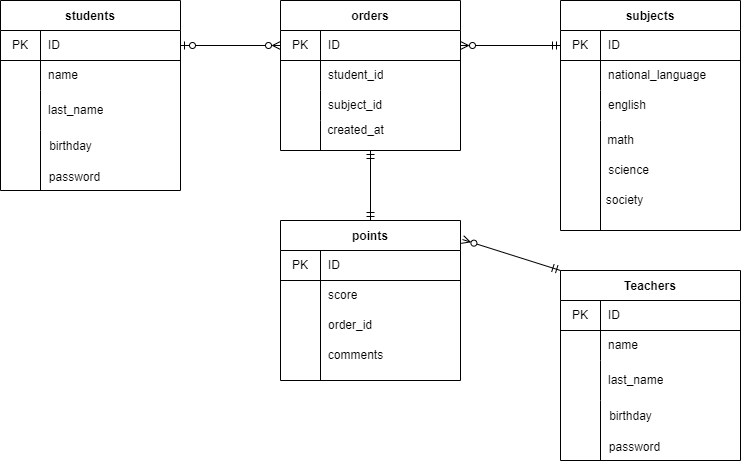

The diagram above was exported from draw.io. Its source (the exported page's mxGraphModel, read from the mxfile embedded in the PNG):
<mxGraphModel dx="860" dy="561" grid="1" gridSize="10" guides="1" tooltips="1" connect="1" arrows="1" fold="1" page="1" pageScale="1" pageWidth="827" pageHeight="1169" math="0" shadow="0">
  <root>
    <mxCell id="0" />
    <mxCell id="1" parent="0" />
    <mxCell id="3" value="students" style="shape=table;startSize=30;container=1;collapsible=0;childLayout=tableLayout;fixedRows=1;rowLines=0;fontStyle=1;align=center;pointerEvents=1;" vertex="1" parent="1">
      <mxGeometry y="10" width="180" height="190" as="geometry" />
    </mxCell>
    <mxCell id="4" value="" style="shape=partialRectangle;html=1;whiteSpace=wrap;collapsible=0;dropTarget=0;pointerEvents=1;fillColor=none;top=0;left=0;bottom=1;right=0;points=[[0,0.5],[1,0.5]];portConstraint=eastwest;" vertex="1" parent="3">
      <mxGeometry y="30" width="180" height="30" as="geometry" />
    </mxCell>
    <mxCell id="5" value="PK" style="shape=partialRectangle;html=1;whiteSpace=wrap;connectable=0;fillColor=none;top=0;left=0;bottom=0;right=0;overflow=hidden;pointerEvents=1;" vertex="1" parent="4">
      <mxGeometry width="40" height="30" as="geometry">
        <mxRectangle width="40" height="30" as="alternateBounds" />
      </mxGeometry>
    </mxCell>
    <mxCell id="6" value="ID" style="shape=partialRectangle;html=1;whiteSpace=wrap;connectable=0;fillColor=none;top=0;left=0;bottom=0;right=0;align=left;spacingLeft=6;overflow=hidden;pointerEvents=1;" vertex="1" parent="4">
      <mxGeometry x="40" width="140" height="30" as="geometry">
        <mxRectangle width="140" height="30" as="alternateBounds" />
      </mxGeometry>
    </mxCell>
    <mxCell id="7" value="" style="shape=partialRectangle;html=1;whiteSpace=wrap;collapsible=0;dropTarget=0;pointerEvents=1;fillColor=none;top=0;left=0;bottom=0;right=0;points=[[0,0.5],[1,0.5]];portConstraint=eastwest;" vertex="1" parent="3">
      <mxGeometry y="60" width="180" height="30" as="geometry" />
    </mxCell>
    <mxCell id="8" value="" style="shape=partialRectangle;html=1;whiteSpace=wrap;connectable=0;fillColor=none;top=0;left=0;bottom=0;right=0;overflow=hidden;pointerEvents=1;" vertex="1" parent="7">
      <mxGeometry width="40" height="30" as="geometry">
        <mxRectangle width="40" height="30" as="alternateBounds" />
      </mxGeometry>
    </mxCell>
    <mxCell id="9" value="name" style="shape=partialRectangle;html=1;whiteSpace=wrap;connectable=0;fillColor=none;top=0;left=0;bottom=0;right=0;align=left;spacingLeft=6;overflow=hidden;pointerEvents=1;" vertex="1" parent="7">
      <mxGeometry x="40" width="140" height="30" as="geometry">
        <mxRectangle width="140" height="30" as="alternateBounds" />
      </mxGeometry>
    </mxCell>
    <mxCell id="10" value="" style="shape=partialRectangle;html=1;whiteSpace=wrap;collapsible=0;dropTarget=0;pointerEvents=1;fillColor=none;top=0;left=0;bottom=0;right=0;points=[[0,0.5],[1,0.5]];portConstraint=eastwest;" vertex="1" parent="3">
      <mxGeometry y="90" width="180" height="40" as="geometry" />
    </mxCell>
    <mxCell id="11" value="" style="shape=partialRectangle;html=1;whiteSpace=wrap;connectable=0;fillColor=none;top=0;left=0;bottom=0;right=0;overflow=hidden;pointerEvents=1;" vertex="1" parent="10">
      <mxGeometry width="40" height="40" as="geometry">
        <mxRectangle width="40" height="40" as="alternateBounds" />
      </mxGeometry>
    </mxCell>
    <mxCell id="12" value="last_name" style="shape=partialRectangle;html=1;whiteSpace=wrap;connectable=0;fillColor=none;top=0;left=0;bottom=0;right=0;align=left;spacingLeft=6;overflow=hidden;pointerEvents=1;" vertex="1" parent="10">
      <mxGeometry x="40" width="140" height="40" as="geometry">
        <mxRectangle width="140" height="40" as="alternateBounds" />
      </mxGeometry>
    </mxCell>
    <mxCell id="13" value="" style="endArrow=none;html=1;" edge="1" parent="3">
      <mxGeometry width="50" height="50" relative="1" as="geometry">
        <mxPoint x="40" y="190" as="sourcePoint" />
        <mxPoint x="40" y="130" as="targetPoint" />
      </mxGeometry>
    </mxCell>
    <mxCell id="15" value="orders" style="shape=table;startSize=30;container=1;collapsible=0;childLayout=tableLayout;fixedRows=1;rowLines=0;fontStyle=1;align=center;pointerEvents=1;" vertex="1" parent="1">
      <mxGeometry x="280" y="10" width="180" height="150" as="geometry" />
    </mxCell>
    <mxCell id="16" value="" style="shape=partialRectangle;html=1;whiteSpace=wrap;collapsible=0;dropTarget=0;pointerEvents=1;fillColor=none;top=0;left=0;bottom=1;right=0;points=[[0,0.5],[1,0.5]];portConstraint=eastwest;" vertex="1" parent="15">
      <mxGeometry y="30" width="180" height="30" as="geometry" />
    </mxCell>
    <mxCell id="17" value="PK" style="shape=partialRectangle;html=1;whiteSpace=wrap;connectable=0;fillColor=none;top=0;left=0;bottom=0;right=0;overflow=hidden;pointerEvents=1;" vertex="1" parent="16">
      <mxGeometry width="40" height="30" as="geometry">
        <mxRectangle width="40" height="30" as="alternateBounds" />
      </mxGeometry>
    </mxCell>
    <mxCell id="18" value="ID" style="shape=partialRectangle;html=1;whiteSpace=wrap;connectable=0;fillColor=none;top=0;left=0;bottom=0;right=0;align=left;spacingLeft=6;overflow=hidden;pointerEvents=1;" vertex="1" parent="16">
      <mxGeometry x="40" width="140" height="30" as="geometry">
        <mxRectangle width="140" height="30" as="alternateBounds" />
      </mxGeometry>
    </mxCell>
    <mxCell id="19" value="" style="shape=partialRectangle;html=1;whiteSpace=wrap;collapsible=0;dropTarget=0;pointerEvents=1;fillColor=none;top=0;left=0;bottom=0;right=0;points=[[0,0.5],[1,0.5]];portConstraint=eastwest;" vertex="1" parent="15">
      <mxGeometry y="60" width="180" height="30" as="geometry" />
    </mxCell>
    <mxCell id="20" value="" style="shape=partialRectangle;html=1;whiteSpace=wrap;connectable=0;fillColor=none;top=0;left=0;bottom=0;right=0;overflow=hidden;pointerEvents=1;" vertex="1" parent="19">
      <mxGeometry width="40" height="30" as="geometry">
        <mxRectangle width="40" height="30" as="alternateBounds" />
      </mxGeometry>
    </mxCell>
    <mxCell id="21" value="student_id" style="shape=partialRectangle;html=1;whiteSpace=wrap;connectable=0;fillColor=none;top=0;left=0;bottom=0;right=0;align=left;spacingLeft=6;overflow=hidden;pointerEvents=1;" vertex="1" parent="19">
      <mxGeometry x="40" width="140" height="30" as="geometry">
        <mxRectangle width="140" height="30" as="alternateBounds" />
      </mxGeometry>
    </mxCell>
    <mxCell id="22" value="" style="shape=partialRectangle;html=1;whiteSpace=wrap;collapsible=0;dropTarget=0;pointerEvents=1;fillColor=none;top=0;left=0;bottom=0;right=0;points=[[0,0.5],[1,0.5]];portConstraint=eastwest;" vertex="1" parent="15">
      <mxGeometry y="90" width="180" height="30" as="geometry" />
    </mxCell>
    <mxCell id="23" value="" style="shape=partialRectangle;html=1;whiteSpace=wrap;connectable=0;fillColor=none;top=0;left=0;bottom=0;right=0;overflow=hidden;pointerEvents=1;" vertex="1" parent="22">
      <mxGeometry width="40" height="30" as="geometry">
        <mxRectangle width="40" height="30" as="alternateBounds" />
      </mxGeometry>
    </mxCell>
    <mxCell id="24" value="subject_id" style="shape=partialRectangle;html=1;whiteSpace=wrap;connectable=0;fillColor=none;top=0;left=0;bottom=0;right=0;align=left;spacingLeft=6;overflow=hidden;pointerEvents=1;" vertex="1" parent="22">
      <mxGeometry x="40" width="140" height="30" as="geometry">
        <mxRectangle width="140" height="30" as="alternateBounds" />
      </mxGeometry>
    </mxCell>
    <mxCell id="25" value="subjects" style="shape=table;startSize=30;container=1;collapsible=0;childLayout=tableLayout;fixedRows=1;rowLines=0;fontStyle=1;align=center;pointerEvents=1;" vertex="1" parent="1">
      <mxGeometry x="560" y="10" width="180" height="230" as="geometry" />
    </mxCell>
    <mxCell id="26" value="" style="shape=partialRectangle;html=1;whiteSpace=wrap;collapsible=0;dropTarget=0;pointerEvents=1;fillColor=none;top=0;left=0;bottom=1;right=0;points=[[0,0.5],[1,0.5]];portConstraint=eastwest;" vertex="1" parent="25">
      <mxGeometry y="30" width="180" height="30" as="geometry" />
    </mxCell>
    <mxCell id="27" value="PK" style="shape=partialRectangle;html=1;whiteSpace=wrap;connectable=0;fillColor=none;top=0;left=0;bottom=0;right=0;overflow=hidden;pointerEvents=1;" vertex="1" parent="26">
      <mxGeometry width="40" height="30" as="geometry">
        <mxRectangle width="40" height="30" as="alternateBounds" />
      </mxGeometry>
    </mxCell>
    <mxCell id="28" value="ID" style="shape=partialRectangle;html=1;whiteSpace=wrap;connectable=0;fillColor=none;top=0;left=0;bottom=0;right=0;align=left;spacingLeft=6;overflow=hidden;pointerEvents=1;" vertex="1" parent="26">
      <mxGeometry x="40" width="140" height="30" as="geometry">
        <mxRectangle width="140" height="30" as="alternateBounds" />
      </mxGeometry>
    </mxCell>
    <mxCell id="29" value="" style="shape=partialRectangle;html=1;whiteSpace=wrap;collapsible=0;dropTarget=0;pointerEvents=1;fillColor=none;top=0;left=0;bottom=0;right=0;points=[[0,0.5],[1,0.5]];portConstraint=eastwest;" vertex="1" parent="25">
      <mxGeometry y="60" width="180" height="30" as="geometry" />
    </mxCell>
    <mxCell id="30" value="" style="shape=partialRectangle;html=1;whiteSpace=wrap;connectable=0;fillColor=none;top=0;left=0;bottom=0;right=0;overflow=hidden;pointerEvents=1;" vertex="1" parent="29">
      <mxGeometry width="40" height="30" as="geometry">
        <mxRectangle width="40" height="30" as="alternateBounds" />
      </mxGeometry>
    </mxCell>
    <mxCell id="31" value="national_language" style="shape=partialRectangle;html=1;whiteSpace=wrap;connectable=0;fillColor=none;top=0;left=0;bottom=0;right=0;align=left;spacingLeft=6;overflow=hidden;pointerEvents=1;" vertex="1" parent="29">
      <mxGeometry x="40" width="140" height="30" as="geometry">
        <mxRectangle width="140" height="30" as="alternateBounds" />
      </mxGeometry>
    </mxCell>
    <mxCell id="32" value="" style="shape=partialRectangle;html=1;whiteSpace=wrap;collapsible=0;dropTarget=0;pointerEvents=1;fillColor=none;top=0;left=0;bottom=0;right=0;points=[[0,0.5],[1,0.5]];portConstraint=eastwest;" vertex="1" parent="25">
      <mxGeometry y="90" width="180" height="30" as="geometry" />
    </mxCell>
    <mxCell id="33" value="" style="shape=partialRectangle;html=1;whiteSpace=wrap;connectable=0;fillColor=none;top=0;left=0;bottom=0;right=0;overflow=hidden;pointerEvents=1;" vertex="1" parent="32">
      <mxGeometry width="40" height="30" as="geometry">
        <mxRectangle width="40" height="30" as="alternateBounds" />
      </mxGeometry>
    </mxCell>
    <mxCell id="34" value="english" style="shape=partialRectangle;html=1;whiteSpace=wrap;connectable=0;fillColor=none;top=0;left=0;bottom=0;right=0;align=left;spacingLeft=6;overflow=hidden;pointerEvents=1;" vertex="1" parent="32">
      <mxGeometry x="40" width="140" height="30" as="geometry">
        <mxRectangle width="140" height="30" as="alternateBounds" />
      </mxGeometry>
    </mxCell>
    <mxCell id="35" value="math" style="text;html=1;align=center;verticalAlign=middle;resizable=0;points=[];autosize=1;strokeColor=none;fillColor=none;" vertex="1" parent="1">
      <mxGeometry x="600" y="140" width="40" height="20" as="geometry" />
    </mxCell>
    <mxCell id="36" value="science" style="text;html=1;align=center;verticalAlign=middle;resizable=0;points=[];autosize=1;strokeColor=none;fillColor=none;" vertex="1" parent="1">
      <mxGeometry x="598" y="170" width="60" height="20" as="geometry" />
    </mxCell>
    <mxCell id="37" value="society" style="text;html=1;align=center;verticalAlign=middle;resizable=0;points=[];autosize=1;strokeColor=none;fillColor=none;" vertex="1" parent="1">
      <mxGeometry x="599" y="200" width="50" height="20" as="geometry" />
    </mxCell>
    <mxCell id="38" value="birthday" style="text;html=1;align=center;verticalAlign=middle;resizable=0;points=[];autosize=1;strokeColor=none;fillColor=none;" vertex="1" parent="1">
      <mxGeometry x="40" y="146" width="60" height="20" as="geometry" />
    </mxCell>
    <mxCell id="39" style="edgeStyle=none;html=1;exitX=0;exitY=0.5;exitDx=0;exitDy=0;entryX=1;entryY=0.5;entryDx=0;entryDy=0;startArrow=ERmandOne;startFill=0;endArrow=ERzeroToMany;endFill=0;" edge="1" parent="1" source="26" target="16">
      <mxGeometry relative="1" as="geometry" />
    </mxCell>
    <mxCell id="40" style="edgeStyle=none;html=1;exitX=1;exitY=0.5;exitDx=0;exitDy=0;entryX=0;entryY=0.5;entryDx=0;entryDy=0;startArrow=ERzeroToOne;startFill=0;endArrow=ERzeroToMany;endFill=0;" edge="1" parent="1" source="4" target="16">
      <mxGeometry relative="1" as="geometry" />
    </mxCell>
    <mxCell id="41" value="password" style="text;html=1;align=center;verticalAlign=middle;resizable=0;points=[];autosize=1;strokeColor=none;fillColor=none;" vertex="1" parent="1">
      <mxGeometry x="39" y="177" width="70" height="20" as="geometry" />
    </mxCell>
    <mxCell id="42" value="created_at" style="text;html=1;align=center;verticalAlign=middle;resizable=0;points=[];autosize=1;strokeColor=none;fillColor=none;" vertex="1" parent="1">
      <mxGeometry x="320" y="130" width="70" height="20" as="geometry" />
    </mxCell>
    <mxCell id="43" style="edgeStyle=none;html=1;entryX=0.5;entryY=0;entryDx=0;entryDy=0;startArrow=ERmandOne;startFill=0;endArrow=ERmandOne;endFill=0;" edge="1" parent="1" target="68">
      <mxGeometry relative="1" as="geometry">
        <mxPoint x="370" y="160.00000000000023" as="sourcePoint" />
      </mxGeometry>
    </mxCell>
    <mxCell id="68" value="points" style="shape=table;startSize=30;container=1;collapsible=0;childLayout=tableLayout;fixedRows=1;rowLines=0;fontStyle=1;align=center;pointerEvents=1;" vertex="1" parent="1">
      <mxGeometry x="280" y="230" width="180" height="160" as="geometry" />
    </mxCell>
    <mxCell id="69" value="" style="shape=partialRectangle;html=1;whiteSpace=wrap;collapsible=0;dropTarget=0;pointerEvents=1;fillColor=none;top=0;left=0;bottom=1;right=0;points=[[0,0.5],[1,0.5]];portConstraint=eastwest;" vertex="1" parent="68">
      <mxGeometry y="30" width="180" height="30" as="geometry" />
    </mxCell>
    <mxCell id="70" value="PK" style="shape=partialRectangle;html=1;whiteSpace=wrap;connectable=0;fillColor=none;top=0;left=0;bottom=0;right=0;overflow=hidden;pointerEvents=1;" vertex="1" parent="69">
      <mxGeometry width="40" height="30" as="geometry">
        <mxRectangle width="40" height="30" as="alternateBounds" />
      </mxGeometry>
    </mxCell>
    <mxCell id="71" value="ID" style="shape=partialRectangle;html=1;whiteSpace=wrap;connectable=0;fillColor=none;top=0;left=0;bottom=0;right=0;align=left;spacingLeft=6;overflow=hidden;pointerEvents=1;" vertex="1" parent="69">
      <mxGeometry x="40" width="140" height="30" as="geometry">
        <mxRectangle width="140" height="30" as="alternateBounds" />
      </mxGeometry>
    </mxCell>
    <mxCell id="72" value="" style="shape=partialRectangle;html=1;whiteSpace=wrap;collapsible=0;dropTarget=0;pointerEvents=1;fillColor=none;top=0;left=0;bottom=0;right=0;points=[[0,0.5],[1,0.5]];portConstraint=eastwest;" vertex="1" parent="68">
      <mxGeometry y="60" width="180" height="30" as="geometry" />
    </mxCell>
    <mxCell id="73" value="" style="shape=partialRectangle;html=1;whiteSpace=wrap;connectable=0;fillColor=none;top=0;left=0;bottom=0;right=0;overflow=hidden;pointerEvents=1;" vertex="1" parent="72">
      <mxGeometry width="40" height="30" as="geometry">
        <mxRectangle width="40" height="30" as="alternateBounds" />
      </mxGeometry>
    </mxCell>
    <mxCell id="74" value="&lt;span style=&quot;text-align: center&quot;&gt;score&lt;/span&gt;" style="shape=partialRectangle;html=1;whiteSpace=wrap;connectable=0;fillColor=none;top=0;left=0;bottom=0;right=0;align=left;spacingLeft=6;overflow=hidden;pointerEvents=1;" vertex="1" parent="72">
      <mxGeometry x="40" width="140" height="30" as="geometry">
        <mxRectangle width="140" height="30" as="alternateBounds" />
      </mxGeometry>
    </mxCell>
    <mxCell id="75" value="" style="shape=partialRectangle;html=1;whiteSpace=wrap;collapsible=0;dropTarget=0;pointerEvents=1;fillColor=none;top=0;left=0;bottom=0;right=0;points=[[0,0.5],[1,0.5]];portConstraint=eastwest;" vertex="1" parent="68">
      <mxGeometry y="90" width="180" height="30" as="geometry" />
    </mxCell>
    <mxCell id="76" value="" style="shape=partialRectangle;html=1;whiteSpace=wrap;connectable=0;fillColor=none;top=0;left=0;bottom=0;right=0;overflow=hidden;pointerEvents=1;" vertex="1" parent="75">
      <mxGeometry width="40" height="30" as="geometry">
        <mxRectangle width="40" height="30" as="alternateBounds" />
      </mxGeometry>
    </mxCell>
    <mxCell id="77" value="order_id" style="shape=partialRectangle;html=1;whiteSpace=wrap;connectable=0;fillColor=none;top=0;left=0;bottom=0;right=0;align=left;spacingLeft=6;overflow=hidden;pointerEvents=1;" vertex="1" parent="75">
      <mxGeometry x="40" width="140" height="30" as="geometry">
        <mxRectangle width="140" height="30" as="alternateBounds" />
      </mxGeometry>
    </mxCell>
    <mxCell id="78" value="&lt;span&gt;comments&lt;/span&gt;" style="text;html=1;align=center;verticalAlign=middle;resizable=0;points=[];autosize=1;strokeColor=none;fillColor=none;" vertex="1" parent="1">
      <mxGeometry x="320" y="355" width="70" height="20" as="geometry" />
    </mxCell>
    <mxCell id="79" value="" style="endArrow=none;html=1;" edge="1" parent="1">
      <mxGeometry width="50" height="50" relative="1" as="geometry">
        <mxPoint x="320" y="160" as="sourcePoint" />
        <mxPoint x="320" y="130" as="targetPoint" />
      </mxGeometry>
    </mxCell>
    <mxCell id="80" value="" style="endArrow=none;html=1;" edge="1" parent="1">
      <mxGeometry width="50" height="50" relative="1" as="geometry">
        <mxPoint x="600" y="240" as="sourcePoint" />
        <mxPoint x="600" y="130" as="targetPoint" />
      </mxGeometry>
    </mxCell>
    <mxCell id="82" value="" style="endArrow=none;html=1;" edge="1" parent="1">
      <mxGeometry width="50" height="50" relative="1" as="geometry">
        <mxPoint x="320" y="389.9999999999998" as="sourcePoint" />
        <mxPoint x="320" y="299.9999999999998" as="targetPoint" />
      </mxGeometry>
    </mxCell>
    <mxCell id="89" value="Teachers" style="shape=table;startSize=30;container=1;collapsible=0;childLayout=tableLayout;fixedRows=1;rowLines=0;fontStyle=1;align=center;pointerEvents=1;" vertex="1" parent="1">
      <mxGeometry x="560" y="280" width="180" height="190" as="geometry" />
    </mxCell>
    <mxCell id="90" value="" style="shape=partialRectangle;html=1;whiteSpace=wrap;collapsible=0;dropTarget=0;pointerEvents=1;fillColor=none;top=0;left=0;bottom=1;right=0;points=[[0,0.5],[1,0.5]];portConstraint=eastwest;" vertex="1" parent="89">
      <mxGeometry y="30" width="180" height="30" as="geometry" />
    </mxCell>
    <mxCell id="91" value="PK" style="shape=partialRectangle;html=1;whiteSpace=wrap;connectable=0;fillColor=none;top=0;left=0;bottom=0;right=0;overflow=hidden;pointerEvents=1;" vertex="1" parent="90">
      <mxGeometry width="40" height="30" as="geometry">
        <mxRectangle width="40" height="30" as="alternateBounds" />
      </mxGeometry>
    </mxCell>
    <mxCell id="92" value="ID" style="shape=partialRectangle;html=1;whiteSpace=wrap;connectable=0;fillColor=none;top=0;left=0;bottom=0;right=0;align=left;spacingLeft=6;overflow=hidden;pointerEvents=1;" vertex="1" parent="90">
      <mxGeometry x="40" width="140" height="30" as="geometry">
        <mxRectangle width="140" height="30" as="alternateBounds" />
      </mxGeometry>
    </mxCell>
    <mxCell id="93" value="" style="shape=partialRectangle;html=1;whiteSpace=wrap;collapsible=0;dropTarget=0;pointerEvents=1;fillColor=none;top=0;left=0;bottom=0;right=0;points=[[0,0.5],[1,0.5]];portConstraint=eastwest;" vertex="1" parent="89">
      <mxGeometry y="60" width="180" height="30" as="geometry" />
    </mxCell>
    <mxCell id="94" value="" style="shape=partialRectangle;html=1;whiteSpace=wrap;connectable=0;fillColor=none;top=0;left=0;bottom=0;right=0;overflow=hidden;pointerEvents=1;" vertex="1" parent="93">
      <mxGeometry width="40" height="30" as="geometry">
        <mxRectangle width="40" height="30" as="alternateBounds" />
      </mxGeometry>
    </mxCell>
    <mxCell id="95" value="name" style="shape=partialRectangle;html=1;whiteSpace=wrap;connectable=0;fillColor=none;top=0;left=0;bottom=0;right=0;align=left;spacingLeft=6;overflow=hidden;pointerEvents=1;" vertex="1" parent="93">
      <mxGeometry x="40" width="140" height="30" as="geometry">
        <mxRectangle width="140" height="30" as="alternateBounds" />
      </mxGeometry>
    </mxCell>
    <mxCell id="96" value="" style="shape=partialRectangle;html=1;whiteSpace=wrap;collapsible=0;dropTarget=0;pointerEvents=1;fillColor=none;top=0;left=0;bottom=0;right=0;points=[[0,0.5],[1,0.5]];portConstraint=eastwest;" vertex="1" parent="89">
      <mxGeometry y="90" width="180" height="40" as="geometry" />
    </mxCell>
    <mxCell id="97" value="" style="shape=partialRectangle;html=1;whiteSpace=wrap;connectable=0;fillColor=none;top=0;left=0;bottom=0;right=0;overflow=hidden;pointerEvents=1;" vertex="1" parent="96">
      <mxGeometry width="40" height="40" as="geometry">
        <mxRectangle width="40" height="40" as="alternateBounds" />
      </mxGeometry>
    </mxCell>
    <mxCell id="98" value="last_name" style="shape=partialRectangle;html=1;whiteSpace=wrap;connectable=0;fillColor=none;top=0;left=0;bottom=0;right=0;align=left;spacingLeft=6;overflow=hidden;pointerEvents=1;" vertex="1" parent="96">
      <mxGeometry x="40" width="140" height="40" as="geometry">
        <mxRectangle width="140" height="40" as="alternateBounds" />
      </mxGeometry>
    </mxCell>
    <mxCell id="99" value="" style="endArrow=none;html=1;" edge="1" parent="89">
      <mxGeometry width="50" height="50" relative="1" as="geometry">
        <mxPoint x="40" y="190" as="sourcePoint" />
        <mxPoint x="40" y="130" as="targetPoint" />
      </mxGeometry>
    </mxCell>
    <mxCell id="100" value="birthday" style="text;html=1;align=center;verticalAlign=middle;resizable=0;points=[];autosize=1;strokeColor=none;fillColor=none;" vertex="1" parent="1">
      <mxGeometry x="600" y="416" width="60" height="20" as="geometry" />
    </mxCell>
    <mxCell id="101" value="password" style="text;html=1;align=center;verticalAlign=middle;resizable=0;points=[];autosize=1;strokeColor=none;fillColor=none;" vertex="1" parent="1">
      <mxGeometry x="599" y="447" width="70" height="20" as="geometry" />
    </mxCell>
    <mxCell id="102" style="edgeStyle=none;html=1;entryX=1.011;entryY=0.119;entryDx=0;entryDy=0;entryPerimeter=0;exitX=0;exitY=0;exitDx=0;exitDy=0;startArrow=ERmandOne;startFill=0;endArrow=ERzeroToMany;endFill=0;" edge="1" parent="1" source="89" target="68">
      <mxGeometry relative="1" as="geometry" />
    </mxCell>
  </root>
</mxGraphModel>